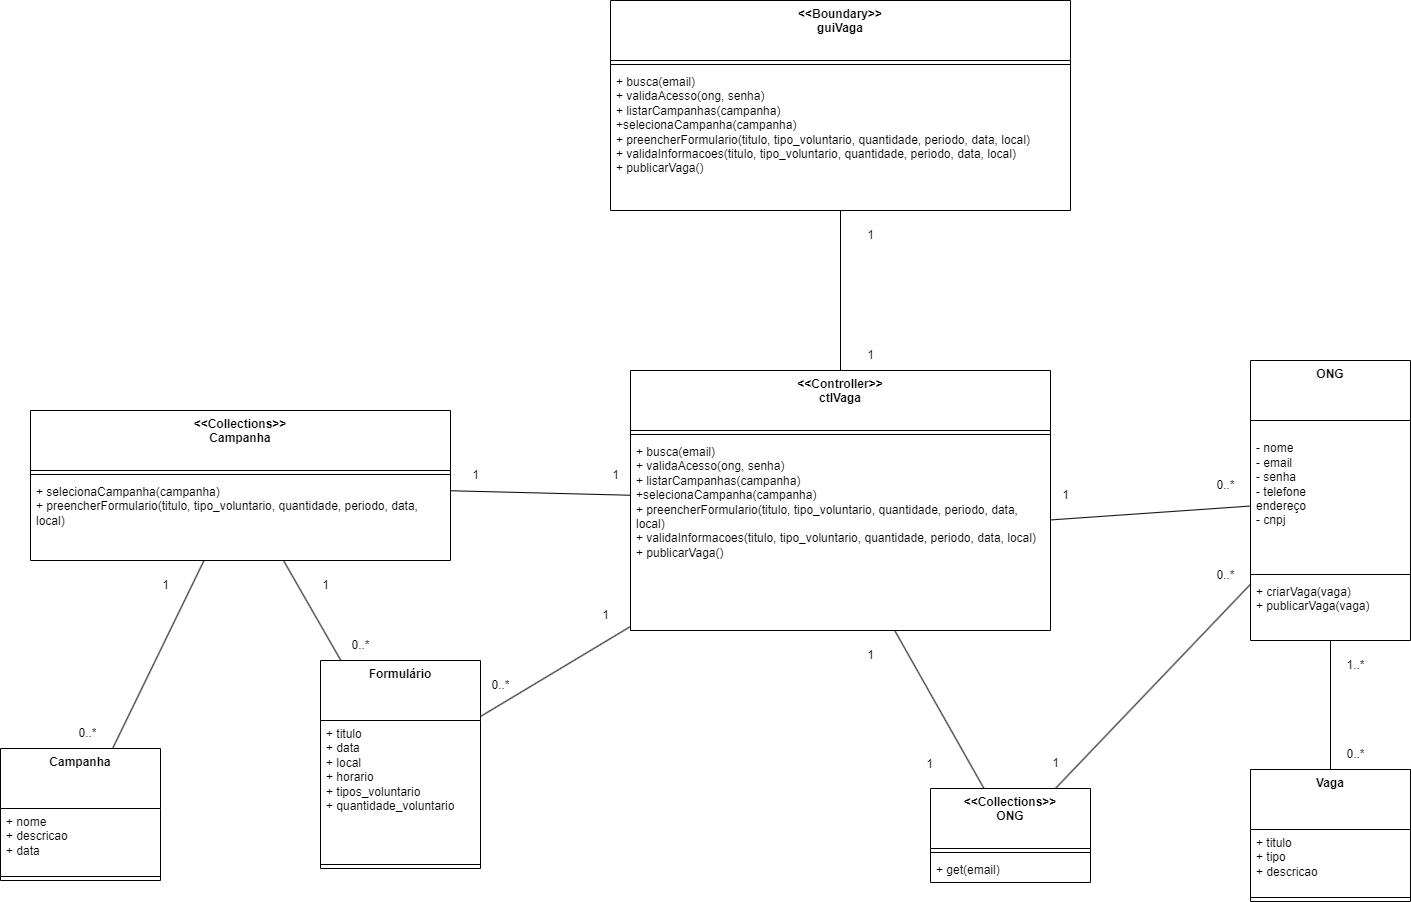

The diagram above was exported from draw.io. Its source (the exported page's mxGraphModel, read from the mxfile embedded in the PNG):
<mxGraphModel dx="2181" dy="1735" grid="1" gridSize="10" guides="1" tooltips="1" connect="1" arrows="1" fold="1" page="1" pageScale="1" pageWidth="827" pageHeight="1169" math="0" shadow="0">
  <root>
    <mxCell id="0" />
    <mxCell id="1" parent="0" />
    <mxCell id="mBaODXFDp6OwzfprysEj-3" value="&amp;lt;&amp;lt;Boundary&amp;gt;&amp;gt;&lt;br&gt;guiVaga&lt;br&gt;" style="swimlane;fontStyle=1;align=center;verticalAlign=top;childLayout=stackLayout;horizontal=1;startSize=60;horizontalStack=0;resizeParent=1;resizeParentMax=0;resizeLast=0;collapsible=1;marginBottom=0;whiteSpace=wrap;html=1;" parent="1" vertex="1">
      <mxGeometry x="110" y="-30" width="460" height="210" as="geometry" />
    </mxCell>
    <mxCell id="mBaODXFDp6OwzfprysEj-5" value="" style="line;strokeWidth=1;fillColor=none;align=left;verticalAlign=middle;spacingTop=-1;spacingLeft=3;spacingRight=3;rotatable=0;labelPosition=right;points=[];portConstraint=eastwest;strokeColor=inherit;" parent="mBaODXFDp6OwzfprysEj-3" vertex="1">
      <mxGeometry y="60" width="460" height="8" as="geometry" />
    </mxCell>
    <mxCell id="mBaODXFDp6OwzfprysEj-6" value="+ busca(email)&lt;br style=&quot;border-color: var(--border-color);&quot;&gt;+ validaAcesso(ong, senha)&lt;br style=&quot;border-color: var(--border-color);&quot;&gt;+ listarCampanhas(campanha)&lt;br style=&quot;border-color: var(--border-color);&quot;&gt;+selecionaCampanha(campanha)&lt;br style=&quot;border-color: var(--border-color);&quot;&gt;+ preencherFormulario(titulo, tipo_voluntario, quantidade, periodo, data, local)&lt;br style=&quot;border-color: var(--border-color);&quot;&gt;+ validaInformacoes(titulo, tipo_voluntario, quantidade, periodo, data, local)&lt;br style=&quot;border-color: var(--border-color);&quot;&gt;+ publicarVaga()" style="text;strokeColor=none;fillColor=none;align=left;verticalAlign=top;spacingLeft=4;spacingRight=4;overflow=hidden;rotatable=0;points=[[0,0.5],[1,0.5]];portConstraint=eastwest;whiteSpace=wrap;html=1;" parent="mBaODXFDp6OwzfprysEj-3" vertex="1">
      <mxGeometry y="68" width="460" height="142" as="geometry" />
    </mxCell>
    <mxCell id="mBaODXFDp6OwzfprysEj-11" value="&amp;lt;&amp;lt;Collections&amp;gt;&amp;gt;&lt;br&gt;ONG" style="swimlane;fontStyle=1;align=center;verticalAlign=top;childLayout=stackLayout;horizontal=1;startSize=60;horizontalStack=0;resizeParent=1;resizeParentMax=0;resizeLast=0;collapsible=1;marginBottom=0;whiteSpace=wrap;html=1;" parent="1" vertex="1">
      <mxGeometry x="430" y="758" width="160" height="94" as="geometry" />
    </mxCell>
    <mxCell id="mBaODXFDp6OwzfprysEj-13" value="" style="line;strokeWidth=1;fillColor=none;align=left;verticalAlign=middle;spacingTop=-1;spacingLeft=3;spacingRight=3;rotatable=0;labelPosition=right;points=[];portConstraint=eastwest;strokeColor=inherit;" parent="mBaODXFDp6OwzfprysEj-11" vertex="1">
      <mxGeometry y="60" width="160" height="8" as="geometry" />
    </mxCell>
    <mxCell id="mBaODXFDp6OwzfprysEj-14" value="+ get(email)" style="text;strokeColor=none;fillColor=none;align=left;verticalAlign=top;spacingLeft=4;spacingRight=4;overflow=hidden;rotatable=0;points=[[0,0.5],[1,0.5]];portConstraint=eastwest;whiteSpace=wrap;html=1;" parent="mBaODXFDp6OwzfprysEj-11" vertex="1">
      <mxGeometry y="68" width="160" height="26" as="geometry" />
    </mxCell>
    <mxCell id="mBaODXFDp6OwzfprysEj-15" value="ONG" style="swimlane;fontStyle=1;align=center;verticalAlign=top;childLayout=stackLayout;horizontal=1;startSize=60;horizontalStack=0;resizeParent=1;resizeParentMax=0;resizeLast=0;collapsible=1;marginBottom=0;whiteSpace=wrap;html=1;" parent="1" vertex="1">
      <mxGeometry x="750" y="330" width="160" height="280" as="geometry" />
    </mxCell>
    <mxCell id="mBaODXFDp6OwzfprysEj-16" value="&lt;br&gt;- nome&lt;br&gt;- email&lt;br&gt;- senha&lt;br&gt;- telefone&lt;br&gt;endereço&lt;br&gt;- cnpj" style="text;strokeColor=none;fillColor=none;align=left;verticalAlign=top;spacingLeft=4;spacingRight=4;overflow=hidden;rotatable=0;points=[[0,0.5],[1,0.5]];portConstraint=eastwest;whiteSpace=wrap;html=1;" parent="mBaODXFDp6OwzfprysEj-15" vertex="1">
      <mxGeometry y="60" width="160" height="150" as="geometry" />
    </mxCell>
    <mxCell id="mBaODXFDp6OwzfprysEj-17" value="" style="line;strokeWidth=1;fillColor=none;align=left;verticalAlign=middle;spacingTop=-1;spacingLeft=3;spacingRight=3;rotatable=0;labelPosition=right;points=[];portConstraint=eastwest;strokeColor=inherit;" parent="mBaODXFDp6OwzfprysEj-15" vertex="1">
      <mxGeometry y="210" width="160" height="8" as="geometry" />
    </mxCell>
    <mxCell id="mBaODXFDp6OwzfprysEj-18" value="+ criarVaga(vaga)&lt;br&gt;+ publicarVaga(vaga)" style="text;strokeColor=none;fillColor=none;align=left;verticalAlign=top;spacingLeft=4;spacingRight=4;overflow=hidden;rotatable=0;points=[[0,0.5],[1,0.5]];portConstraint=eastwest;whiteSpace=wrap;html=1;" parent="mBaODXFDp6OwzfprysEj-15" vertex="1">
      <mxGeometry y="218" width="160" height="62" as="geometry" />
    </mxCell>
    <mxCell id="mBaODXFDp6OwzfprysEj-19" value="&amp;lt;&amp;lt;Collections&amp;gt;&amp;gt;&lt;br&gt;Campanha" style="swimlane;fontStyle=1;align=center;verticalAlign=top;childLayout=stackLayout;horizontal=1;startSize=60;horizontalStack=0;resizeParent=1;resizeParentMax=0;resizeLast=0;collapsible=1;marginBottom=0;whiteSpace=wrap;html=1;" parent="1" vertex="1">
      <mxGeometry x="-470" y="380" width="420" height="150" as="geometry" />
    </mxCell>
    <mxCell id="mBaODXFDp6OwzfprysEj-21" value="" style="line;strokeWidth=1;fillColor=none;align=left;verticalAlign=middle;spacingTop=-1;spacingLeft=3;spacingRight=3;rotatable=0;labelPosition=right;points=[];portConstraint=eastwest;strokeColor=inherit;" parent="mBaODXFDp6OwzfprysEj-19" vertex="1">
      <mxGeometry y="60" width="420" height="8" as="geometry" />
    </mxCell>
    <mxCell id="mBaODXFDp6OwzfprysEj-22" value="+ selecionaCampanha(campanha)&lt;br&gt;+ preencherFormulario(titulo, tipo_voluntario, quantidade, periodo, data, local)" style="text;strokeColor=none;fillColor=none;align=left;verticalAlign=top;spacingLeft=4;spacingRight=4;overflow=hidden;rotatable=0;points=[[0,0.5],[1,0.5]];portConstraint=eastwest;whiteSpace=wrap;html=1;" parent="mBaODXFDp6OwzfprysEj-19" vertex="1">
      <mxGeometry y="68" width="420" height="82" as="geometry" />
    </mxCell>
    <mxCell id="mBaODXFDp6OwzfprysEj-23" value="Campanha" style="swimlane;fontStyle=1;align=center;verticalAlign=top;childLayout=stackLayout;horizontal=1;startSize=60;horizontalStack=0;resizeParent=1;resizeParentMax=0;resizeLast=0;collapsible=1;marginBottom=0;whiteSpace=wrap;html=1;" parent="1" vertex="1">
      <mxGeometry x="-500" y="718" width="160" height="132" as="geometry" />
    </mxCell>
    <mxCell id="mBaODXFDp6OwzfprysEj-24" value="+ nome&lt;br&gt;+ descricao&lt;br&gt;+ data" style="text;strokeColor=none;fillColor=none;align=left;verticalAlign=top;spacingLeft=4;spacingRight=4;overflow=hidden;rotatable=0;points=[[0,0.5],[1,0.5]];portConstraint=eastwest;whiteSpace=wrap;html=1;" parent="mBaODXFDp6OwzfprysEj-23" vertex="1">
      <mxGeometry y="60" width="160" height="64" as="geometry" />
    </mxCell>
    <mxCell id="mBaODXFDp6OwzfprysEj-25" value="" style="line;strokeWidth=1;fillColor=none;align=left;verticalAlign=middle;spacingTop=-1;spacingLeft=3;spacingRight=3;rotatable=0;labelPosition=right;points=[];portConstraint=eastwest;strokeColor=inherit;" parent="mBaODXFDp6OwzfprysEj-23" vertex="1">
      <mxGeometry y="124" width="160" height="8" as="geometry" />
    </mxCell>
    <mxCell id="mBaODXFDp6OwzfprysEj-27" value="Formulário" style="swimlane;fontStyle=1;align=center;verticalAlign=top;childLayout=stackLayout;horizontal=1;startSize=60;horizontalStack=0;resizeParent=1;resizeParentMax=0;resizeLast=0;collapsible=1;marginBottom=0;whiteSpace=wrap;html=1;" parent="1" vertex="1">
      <mxGeometry x="-180" y="630" width="160" height="208" as="geometry" />
    </mxCell>
    <mxCell id="mBaODXFDp6OwzfprysEj-28" value="+ titulo&lt;br&gt;+ data&lt;br&gt;+ local&lt;br&gt;+ horario&lt;br&gt;+ tipos_voluntario&lt;br&gt;+ quantidade_voluntario" style="text;strokeColor=none;fillColor=none;align=left;verticalAlign=top;spacingLeft=4;spacingRight=4;overflow=hidden;rotatable=0;points=[[0,0.5],[1,0.5]];portConstraint=eastwest;whiteSpace=wrap;html=1;" parent="mBaODXFDp6OwzfprysEj-27" vertex="1">
      <mxGeometry y="60" width="160" height="140" as="geometry" />
    </mxCell>
    <mxCell id="mBaODXFDp6OwzfprysEj-29" value="" style="line;strokeWidth=1;fillColor=none;align=left;verticalAlign=middle;spacingTop=-1;spacingLeft=3;spacingRight=3;rotatable=0;labelPosition=right;points=[];portConstraint=eastwest;strokeColor=inherit;" parent="mBaODXFDp6OwzfprysEj-27" vertex="1">
      <mxGeometry y="200" width="160" height="8" as="geometry" />
    </mxCell>
    <mxCell id="mBaODXFDp6OwzfprysEj-31" value="Vaga" style="swimlane;fontStyle=1;align=center;verticalAlign=top;childLayout=stackLayout;horizontal=1;startSize=60;horizontalStack=0;resizeParent=1;resizeParentMax=0;resizeLast=0;collapsible=1;marginBottom=0;whiteSpace=wrap;html=1;" parent="1" vertex="1">
      <mxGeometry x="750" y="739" width="160" height="132" as="geometry" />
    </mxCell>
    <mxCell id="mBaODXFDp6OwzfprysEj-32" value="+ titulo&lt;br&gt;+ tipo&lt;br&gt;+ descricao" style="text;strokeColor=none;fillColor=none;align=left;verticalAlign=top;spacingLeft=4;spacingRight=4;overflow=hidden;rotatable=0;points=[[0,0.5],[1,0.5]];portConstraint=eastwest;whiteSpace=wrap;html=1;" parent="mBaODXFDp6OwzfprysEj-31" vertex="1">
      <mxGeometry y="60" width="160" height="64" as="geometry" />
    </mxCell>
    <mxCell id="mBaODXFDp6OwzfprysEj-33" value="" style="line;strokeWidth=1;fillColor=none;align=left;verticalAlign=middle;spacingTop=-1;spacingLeft=3;spacingRight=3;rotatable=0;labelPosition=right;points=[];portConstraint=eastwest;strokeColor=inherit;" parent="mBaODXFDp6OwzfprysEj-31" vertex="1">
      <mxGeometry y="124" width="160" height="8" as="geometry" />
    </mxCell>
    <mxCell id="mBaODXFDp6OwzfprysEj-7" value="&amp;lt;&amp;lt;Controller&amp;gt;&amp;gt;&lt;br&gt;ctlVaga" style="swimlane;fontStyle=1;align=center;verticalAlign=top;childLayout=stackLayout;horizontal=1;startSize=60;horizontalStack=0;resizeParent=1;resizeParentMax=0;resizeLast=0;collapsible=1;marginBottom=0;whiteSpace=wrap;html=1;" parent="1" vertex="1">
      <mxGeometry x="130" y="340" width="420" height="260" as="geometry" />
    </mxCell>
    <mxCell id="mBaODXFDp6OwzfprysEj-9" value="" style="line;strokeWidth=1;fillColor=none;align=left;verticalAlign=middle;spacingTop=-1;spacingLeft=3;spacingRight=3;rotatable=0;labelPosition=right;points=[];portConstraint=eastwest;strokeColor=inherit;" parent="mBaODXFDp6OwzfprysEj-7" vertex="1">
      <mxGeometry y="60" width="420" height="8" as="geometry" />
    </mxCell>
    <mxCell id="mBaODXFDp6OwzfprysEj-10" value="+ busca(email)&lt;br style=&quot;border-color: var(--border-color);&quot;&gt;+ validaAcesso(ong, senha)&lt;br style=&quot;border-color: var(--border-color);&quot;&gt;+ listarCampanhas(campanha)&lt;br&gt;+selecionaCampanha(campanha)&lt;br style=&quot;border-color: var(--border-color);&quot;&gt;+ preencherFormulario(titulo, tipo_voluntario, quantidade, periodo, data, local)&lt;br style=&quot;border-color: var(--border-color);&quot;&gt;+ validaInformacoes(titulo, tipo_voluntario, quantidade, periodo, data, local)&lt;br style=&quot;border-color: var(--border-color);&quot;&gt;+ publicarVaga()" style="text;strokeColor=none;fillColor=none;align=left;verticalAlign=top;spacingLeft=4;spacingRight=4;overflow=hidden;rotatable=0;points=[[0,0.5],[1,0.5]];portConstraint=eastwest;whiteSpace=wrap;html=1;" parent="mBaODXFDp6OwzfprysEj-7" vertex="1">
      <mxGeometry y="68" width="420" height="192" as="geometry" />
    </mxCell>
    <mxCell id="mBaODXFDp6OwzfprysEj-36" value="" style="endArrow=none;html=1;rounded=0;" parent="1" source="mBaODXFDp6OwzfprysEj-7" target="mBaODXFDp6OwzfprysEj-6" edge="1">
      <mxGeometry width="50" height="50" relative="1" as="geometry">
        <mxPoint x="240" y="340" as="sourcePoint" />
        <mxPoint x="290" y="290" as="targetPoint" />
      </mxGeometry>
    </mxCell>
    <mxCell id="mBaODXFDp6OwzfprysEj-37" value="" style="endArrow=none;html=1;rounded=0;" parent="1" source="mBaODXFDp6OwzfprysEj-11" target="mBaODXFDp6OwzfprysEj-10" edge="1">
      <mxGeometry width="50" height="50" relative="1" as="geometry">
        <mxPoint x="330" y="640" as="sourcePoint" />
        <mxPoint x="380" y="590" as="targetPoint" />
      </mxGeometry>
    </mxCell>
    <mxCell id="mBaODXFDp6OwzfprysEj-38" value="" style="endArrow=none;html=1;rounded=0;" parent="1" source="mBaODXFDp6OwzfprysEj-11" target="mBaODXFDp6OwzfprysEj-15" edge="1">
      <mxGeometry width="50" height="50" relative="1" as="geometry">
        <mxPoint x="410" y="860" as="sourcePoint" />
        <mxPoint x="460" y="810" as="targetPoint" />
      </mxGeometry>
    </mxCell>
    <mxCell id="mBaODXFDp6OwzfprysEj-39" value="" style="endArrow=none;html=1;rounded=0;" parent="1" source="mBaODXFDp6OwzfprysEj-10" target="mBaODXFDp6OwzfprysEj-15" edge="1">
      <mxGeometry width="50" height="50" relative="1" as="geometry">
        <mxPoint x="590" y="380" as="sourcePoint" />
        <mxPoint x="640" y="330" as="targetPoint" />
      </mxGeometry>
    </mxCell>
    <mxCell id="mBaODXFDp6OwzfprysEj-40" value="" style="endArrow=none;html=1;rounded=0;" parent="1" source="mBaODXFDp6OwzfprysEj-19" target="mBaODXFDp6OwzfprysEj-7" edge="1">
      <mxGeometry width="50" height="50" relative="1" as="geometry">
        <mxPoint x="50" y="330" as="sourcePoint" />
        <mxPoint x="100" y="280" as="targetPoint" />
      </mxGeometry>
    </mxCell>
    <mxCell id="mBaODXFDp6OwzfprysEj-41" value="" style="endArrow=none;html=1;rounded=0;" parent="1" source="mBaODXFDp6OwzfprysEj-23" target="mBaODXFDp6OwzfprysEj-19" edge="1">
      <mxGeometry width="50" height="50" relative="1" as="geometry">
        <mxPoint x="-70" y="700" as="sourcePoint" />
        <mxPoint x="-20" y="650" as="targetPoint" />
      </mxGeometry>
    </mxCell>
    <mxCell id="mBaODXFDp6OwzfprysEj-42" value="" style="endArrow=none;html=1;rounded=0;" parent="1" source="mBaODXFDp6OwzfprysEj-27" target="mBaODXFDp6OwzfprysEj-19" edge="1">
      <mxGeometry width="50" height="50" relative="1" as="geometry">
        <mxPoint x="-620" y="740" as="sourcePoint" />
        <mxPoint x="-570" y="690" as="targetPoint" />
      </mxGeometry>
    </mxCell>
    <mxCell id="mBaODXFDp6OwzfprysEj-43" value="" style="endArrow=none;html=1;rounded=0;" parent="1" source="mBaODXFDp6OwzfprysEj-27" target="mBaODXFDp6OwzfprysEj-7" edge="1">
      <mxGeometry width="50" height="50" relative="1" as="geometry">
        <mxPoint x="-90" y="600" as="sourcePoint" />
        <mxPoint x="-40" y="550" as="targetPoint" />
      </mxGeometry>
    </mxCell>
    <mxCell id="mBaODXFDp6OwzfprysEj-44" value="" style="endArrow=none;html=1;rounded=0;" parent="1" source="mBaODXFDp6OwzfprysEj-15" target="mBaODXFDp6OwzfprysEj-31" edge="1">
      <mxGeometry width="50" height="50" relative="1" as="geometry">
        <mxPoint x="860" y="850" as="sourcePoint" />
        <mxPoint x="910" y="800" as="targetPoint" />
      </mxGeometry>
    </mxCell>
    <mxCell id="LVw1bHERKvqd9Do42v5d-1" value="1" style="text;html=1;align=center;verticalAlign=middle;resizable=0;points=[];autosize=1;strokeColor=none;fillColor=none;" vertex="1" parent="1">
      <mxGeometry x="355" y="190" width="30" height="30" as="geometry" />
    </mxCell>
    <mxCell id="LVw1bHERKvqd9Do42v5d-2" value="1" style="text;html=1;align=center;verticalAlign=middle;resizable=0;points=[];autosize=1;strokeColor=none;fillColor=none;" vertex="1" parent="1">
      <mxGeometry x="355" y="310" width="30" height="30" as="geometry" />
    </mxCell>
    <mxCell id="LVw1bHERKvqd9Do42v5d-3" value="1" style="text;html=1;align=center;verticalAlign=middle;resizable=0;points=[];autosize=1;strokeColor=none;fillColor=none;" vertex="1" parent="1">
      <mxGeometry x="-40" y="430" width="30" height="30" as="geometry" />
    </mxCell>
    <mxCell id="LVw1bHERKvqd9Do42v5d-4" value="1" style="text;html=1;align=center;verticalAlign=middle;resizable=0;points=[];autosize=1;strokeColor=none;fillColor=none;" vertex="1" parent="1">
      <mxGeometry x="100" y="430" width="30" height="30" as="geometry" />
    </mxCell>
    <mxCell id="LVw1bHERKvqd9Do42v5d-5" value="1" style="text;html=1;align=center;verticalAlign=middle;resizable=0;points=[];autosize=1;strokeColor=none;fillColor=none;" vertex="1" parent="1">
      <mxGeometry x="355" y="610" width="30" height="30" as="geometry" />
    </mxCell>
    <mxCell id="LVw1bHERKvqd9Do42v5d-6" value="1" style="text;html=1;align=center;verticalAlign=middle;resizable=0;points=[];autosize=1;strokeColor=none;fillColor=none;" vertex="1" parent="1">
      <mxGeometry x="414" y="719" width="30" height="30" as="geometry" />
    </mxCell>
    <mxCell id="LVw1bHERKvqd9Do42v5d-7" value="1" style="text;html=1;align=center;verticalAlign=middle;resizable=0;points=[];autosize=1;strokeColor=none;fillColor=none;" vertex="1" parent="1">
      <mxGeometry x="540" y="718" width="30" height="30" as="geometry" />
    </mxCell>
    <mxCell id="LVw1bHERKvqd9Do42v5d-8" value="0..*" style="text;html=1;align=center;verticalAlign=middle;resizable=0;points=[];autosize=1;strokeColor=none;fillColor=none;" vertex="1" parent="1">
      <mxGeometry x="705" y="530" width="40" height="30" as="geometry" />
    </mxCell>
    <mxCell id="LVw1bHERKvqd9Do42v5d-9" value="1" style="text;html=1;align=center;verticalAlign=middle;resizable=0;points=[];autosize=1;strokeColor=none;fillColor=none;" vertex="1" parent="1">
      <mxGeometry x="-350" y="540" width="30" height="30" as="geometry" />
    </mxCell>
    <mxCell id="LVw1bHERKvqd9Do42v5d-10" value="0..*&lt;br&gt;" style="text;html=1;align=center;verticalAlign=middle;resizable=0;points=[];autosize=1;strokeColor=none;fillColor=none;" vertex="1" parent="1">
      <mxGeometry x="-433" y="688" width="40" height="30" as="geometry" />
    </mxCell>
    <mxCell id="LVw1bHERKvqd9Do42v5d-11" value="1" style="text;html=1;align=center;verticalAlign=middle;resizable=0;points=[];autosize=1;strokeColor=none;fillColor=none;" vertex="1" parent="1">
      <mxGeometry x="550" y="450" width="30" height="30" as="geometry" />
    </mxCell>
    <mxCell id="LVw1bHERKvqd9Do42v5d-12" value="0..*" style="text;html=1;align=center;verticalAlign=middle;resizable=0;points=[];autosize=1;strokeColor=none;fillColor=none;" vertex="1" parent="1">
      <mxGeometry x="705" y="440" width="40" height="30" as="geometry" />
    </mxCell>
    <mxCell id="LVw1bHERKvqd9Do42v5d-13" value="1..*" style="text;html=1;align=center;verticalAlign=middle;resizable=0;points=[];autosize=1;strokeColor=none;fillColor=none;" vertex="1" parent="1">
      <mxGeometry x="835" y="620" width="40" height="30" as="geometry" />
    </mxCell>
    <mxCell id="LVw1bHERKvqd9Do42v5d-14" value="0..*" style="text;html=1;align=center;verticalAlign=middle;resizable=0;points=[];autosize=1;strokeColor=none;fillColor=none;" vertex="1" parent="1">
      <mxGeometry x="835" y="709" width="40" height="30" as="geometry" />
    </mxCell>
    <mxCell id="LVw1bHERKvqd9Do42v5d-15" value="1" style="text;html=1;align=center;verticalAlign=middle;resizable=0;points=[];autosize=1;strokeColor=none;fillColor=none;" vertex="1" parent="1">
      <mxGeometry x="90" y="570" width="30" height="30" as="geometry" />
    </mxCell>
    <mxCell id="LVw1bHERKvqd9Do42v5d-16" value="1" style="text;html=1;align=center;verticalAlign=middle;resizable=0;points=[];autosize=1;strokeColor=none;fillColor=none;" vertex="1" parent="1">
      <mxGeometry x="-190" y="540" width="30" height="30" as="geometry" />
    </mxCell>
    <mxCell id="LVw1bHERKvqd9Do42v5d-17" value="0..*&lt;br&gt;" style="text;html=1;align=center;verticalAlign=middle;resizable=0;points=[];autosize=1;strokeColor=none;fillColor=none;" vertex="1" parent="1">
      <mxGeometry x="-160" y="600" width="40" height="30" as="geometry" />
    </mxCell>
    <mxCell id="LVw1bHERKvqd9Do42v5d-18" value="0..*&lt;br&gt;" style="text;html=1;align=center;verticalAlign=middle;resizable=0;points=[];autosize=1;strokeColor=none;fillColor=none;" vertex="1" parent="1">
      <mxGeometry x="-20" y="640" width="40" height="30" as="geometry" />
    </mxCell>
  </root>
</mxGraphModel>